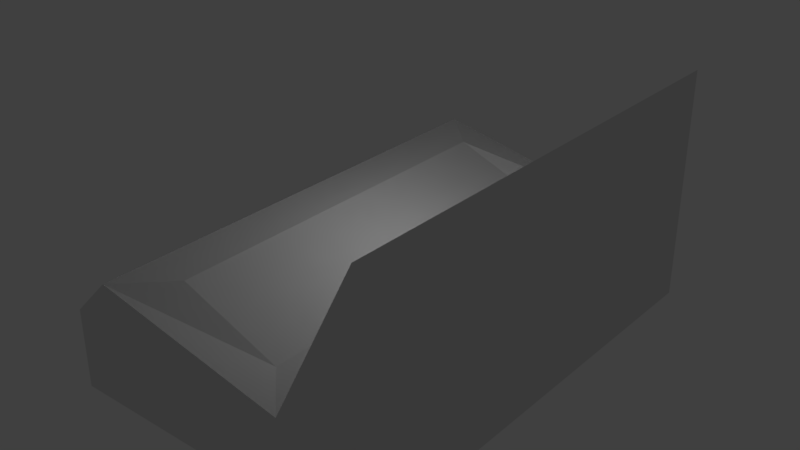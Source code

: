 # Source: omni_dir_param_name_bb_sp_both.test.blend  (saved by Blender 2.78.0; exported with 4.5.12 LTS)
import bpy
from mathutils import Matrix  # noqa: F401  (used for matrix-valued properties, if any)

bpy.ops.wm.read_factory_settings(use_empty=True)
scene = bpy.context.scene
scene.name = 'Scene'

# ---- collections
col_collection_1 = bpy.data.collections.new('Collection 1'); scene.collection.children.link(col_collection_1)
col_collection_2 = bpy.data.collections.new('Collection 2'); scene.collection.children.link(col_collection_2)
col_collection_2.hide_render = True
col_collection_2.hide_viewport = True
col_collection_3 = bpy.data.collections.new('Collection 3'); scene.collection.children.link(col_collection_3)
col_collection_3.hide_render = True
col_collection_3.hide_viewport = True
col_collection_4 = bpy.data.collections.new('Collection 4'); scene.collection.children.link(col_collection_4)
col_collection_4.hide_render = True
col_collection_4.hide_viewport = True

# ---- materials (node trees are filled in below, after node groups)
mat_material_002 = bpy.data.materials.new('Material.002')
mat_material_002.alpha_threshold = 0.0
mat_material_002.use_transparent_shadow = False
mat_material_002.roughness = 0.5
mat_material_002.line_color = (0.0, 0.0, 0.0, 1.0)

# ---- material node trees

# ---- world
world_world = bpy.data.worlds.new('World'); scene.world = world_world
world_world.color = (0.05088, 0.05088, 0.05088)
world_world.use_sun_shadow = False
world_world.sun_shadow_jitter_overblur = 0.0
world_world.cycles.sampling_method = 'MANUAL'

# ---- lights
light_point_002 = bpy.data.lights.new('Point.002', 'POINT')
light_point_002.transmission_factor = 0.0
light_point_002.energy = 100.0
light_point_002.shadow_buffer_clip_start = 0.5
light_point_002.shadow_soft_size = 0.1
light_point_002.shadow_maximum_resolution = 0.006
light_point_002.use_absolute_resolution = True
light_spot_001 = bpy.data.lights.new('Spot.001', 'SPOT')
light_spot_001.transmission_factor = 0.0
light_spot_001.energy = 100.0
light_spot_001.shadow_buffer_clip_start = 0.5
light_spot_001.shadow_soft_size = 0.1
light_spot_001.shadow_maximum_resolution = 0.006
light_spot_001.use_absolute_resolution = True
light_point_001 = bpy.data.lights.new('Point.001', 'POINT')
light_point_001.transmission_factor = 0.0
light_point_001.energy = 100.0
light_point_001.shadow_buffer_clip_start = 0.5
light_point_001.shadow_soft_size = 0.1
light_point_001.shadow_maximum_resolution = 0.006
light_point_001.use_absolute_resolution = True
light_point_005 = bpy.data.lights.new('Point.005', 'SPOT')
light_point_005.transmission_factor = 0.0
light_point_005.energy = 100.0
light_point_005.shadow_buffer_clip_start = 0.5
light_point_005.shadow_soft_size = 0.1
light_point_005.shadow_maximum_resolution = 0.006
light_point_005.use_absolute_resolution = True
light_point = bpy.data.lights.new('Point', 'SPOT')
light_point.transmission_factor = 0.0
light_point.energy = 100.0
light_point.shadow_buffer_clip_start = 0.5
light_point.shadow_soft_size = 0.1
light_point.shadow_maximum_resolution = 0.006
light_point.use_absolute_resolution = True

# ---- meshes
me_cube_001 = bpy.data.meshes.new('Cube.001')
me_cube_001.from_pydata([(-1.0, -6.0, -1.0), (-2.179, -4.821, 1.0), (-1.0, 6.0, -1.0), (-2.179, 4.821, 1.0), (1.0, -6.0, -1.0), (1.0, -6.0, 5.0), (1.0, 6.0, -1.0), (1.0, 6.0, 5.0), (-6.0, 6.0, -1.0), (-6.0, -6.0, -1.0), (-4.821, -4.821, 2.0), (-4.821, 4.821, 2.0), (-7.0, 6.0, -1.0), (-7.0, -6.0, -1.0), (-7.0, -6.0, 1.0), (-7.0, 6.0, 1.0), (-1.0, -6.0, 1.0), (-1.0, 6.0, 1.0), (-6.0, -6.0, 2.0), (-6.0, 6.0, 2.0)], [], [(17, 2, 8, 19), (2, 17, 7, 6), (6, 7, 5, 4), (4, 5, 16, 0), (2, 6, 4, 0), (7, 17, 16, 5), (18, 19, 15, 14), (0, 16, 18, 9), (1, 3, 11, 10), (2, 0, 9, 8), (13, 14, 15, 12), (8, 9, 13, 12), (19, 8, 12, 15), (9, 18, 14, 13), (3, 1, 16, 17), (10, 11, 19, 18), (11, 3, 17, 19), (1, 10, 18, 16)])
me_cube_001.materials.append(mat_material_002)
me_cube_001.use_remesh_preserve_volume = False
me_cube_001.use_remesh_preserve_attributes = False
me_cube_001.use_mirror_vertex_groups = False
me_cube_001.update()

# ---- objects
ob_bb_and_sp_omni_and_named = bpy.data.objects.new('bb_and_sp_omni_and_named', None)
ob_cube_001 = bpy.data.objects.new('Cube.001', me_cube_001)
ob_spot_params_bb = bpy.data.objects.new('spot_params_bb', light_point_002)
ob_spot_params_sp = bpy.data.objects.new('spot_params_sp', light_spot_001)
ob_bb_omni_param = bpy.data.objects.new('bb_omni_param', None)
ob_helipad_flood_bb = bpy.data.objects.new('helipad_flood_bb', light_point_001)
ob_dir_and_sp = bpy.data.objects.new('dir_and_sp', None)
ob_area_lt_param_sp = bpy.data.objects.new('area_lt_param_sp', light_point_005)
ob_named = bpy.data.objects.new('named', None)
ob_taillight = bpy.data.objects.new('taillight', light_point)

# ---- transforms, parenting, visibility, modifiers, constraints
ob_bb_and_sp_omni_and_named.location = (0.0, 0.0, 0.0)
ob_bb_and_sp_omni_and_named.empty_image_offset = (0.0, 0.0)
ob_bb_and_sp_omni_and_named.lineart.crease_threshold = 0.0
ob_cube_001.parent = ob_bb_and_sp_omni_and_named
ob_cube_001.location = (0.0, 0.0, 1.0)
ob_cube_001.lineart.crease_threshold = 0.0
ob_spot_params_bb.parent = ob_bb_and_sp_omni_and_named
ob_spot_params_bb.location = (-1.5, 0.0, 6.0)
ob_spot_params_bb.lineart.crease_threshold = 0.0
ob_spot_params_sp.parent = ob_bb_and_sp_omni_and_named
ob_spot_params_sp.location = (-1.5, 0.0, 6.0)
ob_spot_params_sp.rotation_euler = (1.693, -1.098, 4.069)
ob_spot_params_sp.lineart.crease_threshold = 0.0
ob_bb_omni_param.location = (0.0, 0.0, 0.0)
ob_bb_omni_param.empty_image_offset = (0.0, 0.0)
ob_bb_omni_param.lineart.crease_threshold = 0.0
ob_helipad_flood_bb.parent = ob_bb_omni_param
ob_helipad_flood_bb.location = (0.0, 0.0, 6.0)
ob_helipad_flood_bb.scale = (0.2, 0.2, 0.2)
ob_helipad_flood_bb.lineart.crease_threshold = 0.0
ob_dir_and_sp.location = (0.0, 0.0, 0.0)
ob_dir_and_sp.empty_image_offset = (0.0, 0.0)
ob_dir_and_sp.lineart.crease_threshold = 0.0
ob_area_lt_param_sp.parent = ob_dir_and_sp
ob_area_lt_param_sp.location = (0.0, 8.094e-14, 6.0)
ob_area_lt_param_sp.lineart.crease_threshold = 0.0
ob_named.location = (0.0, 0.0, 0.0)
ob_named.empty_image_offset = (0.0, 0.0)
ob_named.lineart.crease_threshold = 0.0
ob_taillight.parent = ob_named
ob_taillight.location = (0.0, 0.0, 6.0)
ob_taillight.rotation_euler = (0.0, 1.571, 0.0)
ob_taillight.lineart.crease_threshold = 0.0

# ---- collection membership
col_collection_1.objects.link(ob_bb_and_sp_omni_and_named)
col_collection_1.objects.link(ob_cube_001)
col_collection_1.objects.link(ob_spot_params_bb)
col_collection_1.objects.link(ob_spot_params_sp)
col_collection_2.objects.link(ob_bb_omni_param)
col_collection_2.objects.link(ob_helipad_flood_bb)
col_collection_3.objects.link(ob_dir_and_sp)
col_collection_3.objects.link(ob_area_lt_param_sp)
col_collection_4.objects.link(ob_named)
col_collection_4.objects.link(ob_taillight)

# ---- scene / render settings (as saved in the file)
scene.frame_start = 1; scene.frame_end = 250; scene.frame_set(1)
scene.render.engine = 'BLENDER_EEVEE_NEXT'
scene.render.resolution_percentage = 50
scene.render.dither_intensity = 0.0
scene.cycles.use_denoising = False
scene.cycles.samples = 128
scene.cycles.sampling_pattern = 'TABULATED_SOBOL'
scene.cycles.light_sampling_threshold = 0.0
scene.cycles.use_adaptive_sampling = False
scene.cycles.use_light_tree = False
scene.cycles.blur_glossy = 0.0
scene.cycles.sample_clamp_indirect = 0.0
scene.view_settings.view_transform = 'Standard'
bpy.context.view_layer.update()

# ---- added for rendering (the .blend has no active camera): camera
cam_auto = bpy.data.cameras.new('AutoCamera')
cam_auto.lens = 50.0
cam_auto.sensor_width = 36.0
cam_auto.clip_end = 1000.0
ob_auto_camera = bpy.data.objects.new('AutoCamera', cam_auto)
scene.collection.objects.link(ob_auto_camera)
ob_auto_camera.location = (11.4525, -17.343, 14.562)
ob_auto_camera.rotation_euler = (1.09748, -7.21219e-08, 0.694738)
scene.camera = ob_auto_camera
bpy.context.view_layer.update()
